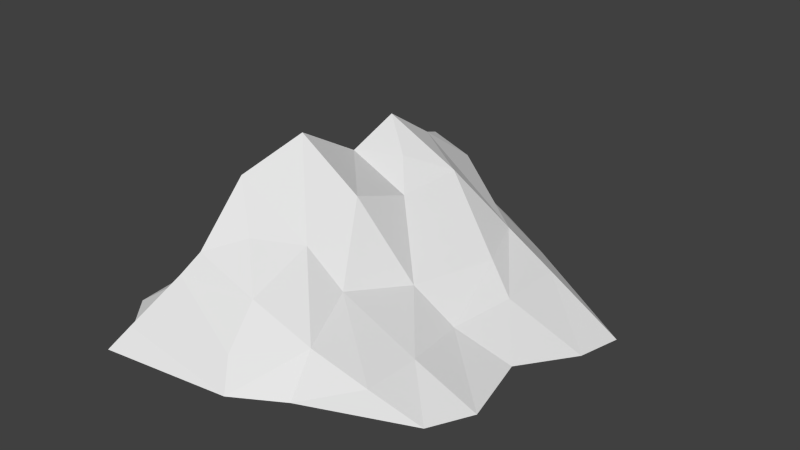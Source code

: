 # Source: Desert_Mountain.blend  (saved by Blender 2.74.0; exported with 4.5.12 LTS)
import bpy
from mathutils import Matrix  # noqa: F401  (used for matrix-valued properties, if any)

bpy.ops.wm.read_factory_settings(use_empty=True)
scene = bpy.context.scene
scene.name = 'Scene'

# ---- collections
col_collection_1 = bpy.data.collections.new('Collection 1'); scene.collection.children.link(col_collection_1)

# ---- world
world_world = bpy.data.worlds.new('World'); scene.world = world_world
world_world.color = (0.05088, 0.05088, 0.05088)
world_world.use_sun_shadow = False
world_world.sun_shadow_jitter_overblur = 0.0
world_world.cycles.sampling_method = 'MANUAL'
world_world.cycles.sample_map_resolution = 256

# ---- meshes
me_cube = bpy.data.meshes.new('Cube')
me_cube.from_pydata([(-0.547, -0.5874, -1.164e-10), (-0.09437, 0.2341, 0.3814), (-0.5112, 0.3555, -1.164e-10), (-0.1288, -0.4661, 0.3273), (0.6126, -0.5259, -1.164e-10), (-0.2744, -0.3517, 0.4586), (0.796, 0.2192, -1.164e-10), (-0.2304, -0.1159, 0.5417), (-0.2196, 0.1198, 0.4043), (-0.5968, -0.1159, -1.164e-10), (0.289, 0.5578, -1.164e-10), (0.6268, -0.1159, -1.164e-10), (0.2411, -0.6796, -1.164e-10), (0.2411, 0.41, 0.1418), (0.2411, -0.5874, 0.1418), (0.2411, -0.1159, 0.1418), (0.005313, -0.5874, 0.2167), (0.03773, 0.3555, 0.3216), (0.005313, -0.1159, 0.3835), (0.1533, -0.3517, 0.1909), (0.335, 0.1819, 0.1418), (0.005313, 0.1198, 0.3001), (0.005313, -0.3517, 0.3001), (-0.2915, -0.2976, 0.2209), (-0.3239, 0.06556, 0.2222), (-0.278, 0.8149, -1.164e-10), (-0.5131, 0.57, -1.164e-10), (-0.2299, 0.3342, 0.4724), (-0.1954, 0.4957, 0.3604), (-0.244, 0.2361, 0.2344), (-0.1471, 0.687, 0.2156), (-0.264, 0.458, 0.2519), (-0.2434, 0.6066, 0.3131), (-0.282, -0.1159, 0.2289), (-0.2553, -0.4539, 0.2607), (-0.28, 0.5161, 0.1482), (-0.2212, 0.6978, 0.1769), (0.01609, 0.6111, 0.1116), (0.03002, 0.7192, 1.164e-10), (-0.2529, 0.2975, 0.06822), (-0.4448, -0.7054, -1.164e-10), (-0.2387, -0.5718, 0.2855), (-0.3929, -0.8449, -1.164e-10), (-0.2717, -0.632, 0.2188), (0.02058, -0.7125, 0.0891), (0.06951, -0.7809, -1.164e-10), (0.4753, 0.3295, 0.08278), (0.4042, -0.1159, 0.04967), (0.4411, -0.5667, 0.07698), (0.7587, 0.06924, -1.164e-10), (0.4654, 0.09716, 0.08026), (0.4479, -0.3642, 0.07742), (0.688, -0.3785, -1.164e-10), (-0.3543, 0.1371, 0.1206), (-0.3534, -0.1159, 0.1179), (-0.372, -0.4995, 0.1245), (-0.3675, 0.02621, 0.1266), (-0.3466, -0.3785, 0.112), (-0.3297, -0.6425, 0.1008), (-0.3538, -0.251, 0.117), (-0.3594, -0.7748, 0.06654)], [], [(14, 19, 22, 16), (11, 49, 50, 47), (22, 5, 3), (4, 52, 51, 48), (22, 18, 7, 5), (48, 14, 12), (41, 5, 34), (19, 15, 18, 22), (20, 13, 17, 21), (15, 20, 21, 18), (46, 6, 10), (16, 41, 43), (7, 8, 24), (18, 21, 8, 7), (8, 21, 1), (2, 39, 35, 26), (10, 38, 37), (21, 17, 1), (16, 22, 3), (13, 30, 28, 17), (16, 3, 41), (17, 28, 27, 1), (0, 55, 57), (5, 7, 23), (54, 9, 59), (9, 0, 57, 59), (39, 2, 53), (2, 9, 56, 53), (9, 54, 56), (26, 35, 36, 25), (32, 28, 30), (1, 27, 8), (29, 8, 27, 31), (32, 31, 28), (8, 29, 24), (7, 33, 23), (33, 7, 24), (34, 5, 23), (3, 5, 41), (36, 32, 30), (31, 27, 28), (35, 31, 32, 36), (25, 36, 30), (38, 25, 37), (25, 30, 37), (30, 13, 37), (13, 10, 37), (39, 29, 31, 35), (55, 0, 40, 58), (58, 40, 42, 60), (14, 16, 44), (45, 44, 60, 42), (14, 44, 45, 12), (16, 43, 44), (48, 51, 19, 14), (47, 50, 20, 15), (4, 48, 12), (13, 46, 10), (49, 6, 46, 50), (50, 46, 13, 20), (51, 47, 15, 19), (52, 11, 47, 51), (59, 57, 23), (41, 58, 43), (55, 34, 23, 57), (29, 39, 53, 24), (53, 56, 24), (33, 54, 59, 23), (34, 55, 58, 41), (54, 33, 24, 56), (44, 43, 60), (58, 60, 43)])
_uv = me_cube.uv_layers.new(name='UVMap')
_uv.uv.foreach_set('vector', [0.2711, 0.2019, 0.3728, 0.2766, 0.3545, 0.3667, 0.2394, 0.3192, 0.535, 0.05121, 0.6361, 0.005699, 0.6252, 0.1563, 0.5153, 0.1598, 0.3545, 0.3667, 0.3195, 0.5214, 0.2812, 0.4163, 0.3348, 0.02202, 0.413, 0.0001301, 0.3984, 0.123, 0.3035, 0.1079, 0.3545, 0.3667, 0.4674, 0.4146, 0.4406, 0.5506, 0.3195, 0.5214, 0.3035, 0.1079, 0.2711, 0.2019, 0.2006, 0.1582, 0.6938, 0.8187, 0.5768, 0.89, 0.638, 0.7999, 0.3728, 0.2766, 0.499, 0.2508, 0.4674, 0.4146, 0.3545, 0.3667, 0.6556, 0.2345, 0.7651, 0.2955, 0.7083, 0.4205, 0.5912, 0.4118, 0.499, 0.2508, 0.6556, 0.2345, 0.5912, 0.4118, 0.4674, 0.4146, 0.7406, 0.1701, 0.7113, 0.00013, 0.861, 0.2599, 0.2394, 0.3192, 0.2071, 0.4407, 0.1608, 0.4335, 0.4579, 0.9221, 0.3444, 0.8537, 0.3804, 0.7504, 0.4674, 0.4146, 0.5912, 0.4118, 0.5734, 0.5338, 0.4406, 0.5506, 0.5734, 0.5338, 0.5912, 0.4118, 0.6407, 0.4832, 0.2492, 0.5861, 0.2577, 0.7023, 0.1531, 0.7124, 0.1502, 0.5707, 0.861, 0.2599, 0.9381, 0.3823, 0.867, 0.4033, 0.5912, 0.4118, 0.7083, 0.4205, 0.6407, 0.4832, 0.2394, 0.3192, 0.3545, 0.3667, 0.2812, 0.4163, 0.7651, 0.2955, 0.872, 0.4987, 0.767, 0.5383, 0.7083, 0.4205, 0.2394, 0.3192, 0.2812, 0.4163, 0.2071, 0.4407, 0.7083, 0.4205, 0.767, 0.5383, 0.6764, 0.5704, 0.6407, 0.4832, 0.7166, 0.6085, 0.6668, 0.7124, 0.6056, 0.7135, 0.5768, 0.89, 0.4579, 0.9221, 0.5617, 0.7704, 0.4765, 0.7034, 0.4865, 0.5707, 0.5435, 0.7081, 0.4865, 0.5707, 0.7166, 0.6085, 0.6056, 0.7135, 0.5435, 0.7081, 0.2577, 0.7023, 0.2492, 0.5861, 0.3448, 0.6951, 0.2492, 0.5861, 0.4865, 0.5707, 0.403, 0.6964, 0.3448, 0.6951, 0.4865, 0.5707, 0.4765, 0.7034, 0.403, 0.6964, 0.1502, 0.5707, 0.1531, 0.7124, 0.05354, 0.7301, 0.00013, 0.6386, 0.827, 0.5542, 0.767, 0.5383, 0.872, 0.4987, 0.6407, 0.4832, 0.6764, 0.5704, 0.5734, 0.5338, 0.2878, 0.7701, 0.3444, 0.8537, 0.2376, 0.8857, 0.1772, 0.7725, 0.09917, 0.7979, 0.1772, 0.7725, 0.152, 0.8353, 0.3444, 0.8537, 0.2878, 0.7701, 0.3804, 0.7504, 0.4579, 0.9221, 0.4719, 0.7678, 0.5617, 0.7704, 0.4719, 0.7678, 0.4579, 0.9221, 0.3804, 0.7504, 0.638, 0.7999, 0.5768, 0.89, 0.5617, 0.7704, 0.2812, 0.4163, 0.3195, 0.5214, 0.2071, 0.4407, 0.8979, 0.5259, 0.827, 0.5542, 0.872, 0.4987, 0.1772, 0.7725, 0.2376, 0.8857, 0.152, 0.8353, 0.1531, 0.7124, 0.1772, 0.7725, 0.09917, 0.7979, 0.05354, 0.7301, 0.9999, 0.5188, 0.8979, 0.5259, 0.872, 0.4987, 0.9381, 0.3823, 0.9999, 0.5188, 0.867, 0.4033, 0.9999, 0.5188, 0.872, 0.4987, 0.867, 0.4033, 0.872, 0.4987, 0.7651, 0.2955, 0.867, 0.4033, 0.7651, 0.2955, 0.861, 0.2599, 0.867, 0.4033, 0.2577, 0.7023, 0.2878, 0.7701, 0.1772, 0.7725, 0.1531, 0.7124, 0.6668, 0.7124, 0.7166, 0.6085, 0.7774, 0.6548, 0.7399, 0.7247, 0.7399, 0.7247, 0.7774, 0.6548, 0.8452, 0.6809, 0.8054, 0.711, 0.2711, 0.2019, 0.2394, 0.3192, 0.1647, 0.2709, 0.1275, 0.2233, 0.1647, 0.2709, 0.04994, 0.4226, 0.00013, 0.4149, 0.2711, 0.2019, 0.1647, 0.2709, 0.1275, 0.2233, 0.2006, 0.1582, 0.2394, 0.3192, 0.1608, 0.4335, 0.1647, 0.2709, 0.3035, 0.1079, 0.3984, 0.123, 0.3728, 0.2766, 0.2711, 0.2019, 0.5153, 0.1598, 0.6252, 0.1563, 0.6556, 0.2345, 0.499, 0.2508, 0.3348, 0.02202, 0.3035, 0.1079, 0.2006, 0.1582, 0.7651, 0.2955, 0.7406, 0.1701, 0.861, 0.2599, 0.6361, 0.005699, 0.7113, 0.00013, 0.7406, 0.1701, 0.6252, 0.1563, 0.6252, 0.1563, 0.7406, 0.1701, 0.7651, 0.2955, 0.6556, 0.2345, 0.3984, 0.123, 0.5153, 0.1598, 0.499, 0.2508, 0.3728, 0.2766, 0.413, 0.0001301, 0.535, 0.05121, 0.5153, 0.1598, 0.3984, 0.123, 0.5435, 0.7081, 0.6056, 0.7135, 0.5617, 0.7704, 0.6938, 0.8187, 0.7399, 0.7247, 0.7274, 0.7864, 0.6668, 0.7124, 0.638, 0.7999, 0.5617, 0.7704, 0.6056, 0.7135, 0.2878, 0.7701, 0.2577, 0.7023, 0.3448, 0.6951, 0.3804, 0.7504, 0.3448, 0.6951, 0.403, 0.6964, 0.3804, 0.7504, 0.4719, 0.7678, 0.4765, 0.7034, 0.5435, 0.7081, 0.5617, 0.7704, 0.638, 0.7999, 0.6668, 0.7124, 0.7399, 0.7247, 0.6938, 0.8187, 0.4765, 0.7034, 0.4719, 0.7678, 0.3804, 0.7504, 0.403, 0.6964, 0.1647, 0.2709, 0.1608, 0.4335, 0.04994, 0.4226, 0.7399, 0.7247, 0.8054, 0.711, 0.7274, 0.7864])
me_cube.use_remesh_preserve_volume = False
me_cube.use_remesh_preserve_attributes = False
me_cube.use_mirror_vertex_groups = False
me_cube.update()

# ---- objects
ob_desert_mountain = bpy.data.objects.new('Desert_Mountain', me_cube)

# ---- transforms, parenting, visibility, modifiers, constraints
ob_desert_mountain.location = (0.0, 0.0, 0.0)
ob_desert_mountain.lineart.crease_threshold = 0.0

# ---- collection membership
col_collection_1.objects.link(ob_desert_mountain)

# ---- scene / render settings (as saved in the file)
scene.frame_start = 1; scene.frame_end = 250; scene.frame_set(1)
scene.render.engine = 'BLENDER_EEVEE_NEXT'
scene.render.resolution_percentage = 50
scene.render.dither_intensity = 0.0
scene.cycles.use_denoising = False
scene.cycles.samples = 10
scene.cycles.sampling_pattern = 'TABULATED_SOBOL'
scene.cycles.light_sampling_threshold = 0.0
scene.cycles.use_adaptive_sampling = False
scene.cycles.use_light_tree = False
scene.cycles.blur_glossy = 0.0
scene.cycles.pixel_filter_type = 'GAUSSIAN'
scene.cycles.sample_clamp_indirect = 0.0
scene.view_settings.view_transform = 'Standard'
bpy.context.view_layer.update()

# ---- added for rendering (the .blend has no active camera and no usable light): camera, sun
cam_auto = bpy.data.cameras.new('AutoCamera')
cam_auto.lens = 50.0
cam_auto.sensor_width = 36.0
cam_auto.clip_end = 1000.0
ob_auto_camera = bpy.data.objects.new('AutoCamera', cam_auto)
scene.collection.objects.link(ob_auto_camera)
ob_auto_camera.location = (2.16611, -2.49477, 1.92403)
ob_auto_camera.rotation_euler = (1.09748, -7.21219e-08, 0.694738)
scene.camera = ob_auto_camera
light_auto_sun = bpy.data.lights.new('AutoSun', 'SUN')
light_auto_sun.energy = 3.0
light_auto_sun.angle = 0.0523599
ob_auto_sun = bpy.data.objects.new('AutoSun', light_auto_sun)
scene.collection.objects.link(ob_auto_sun)
ob_auto_sun.rotation_euler = (0.872665, 0.174533, 0.523599)
bpy.context.view_layer.update()
